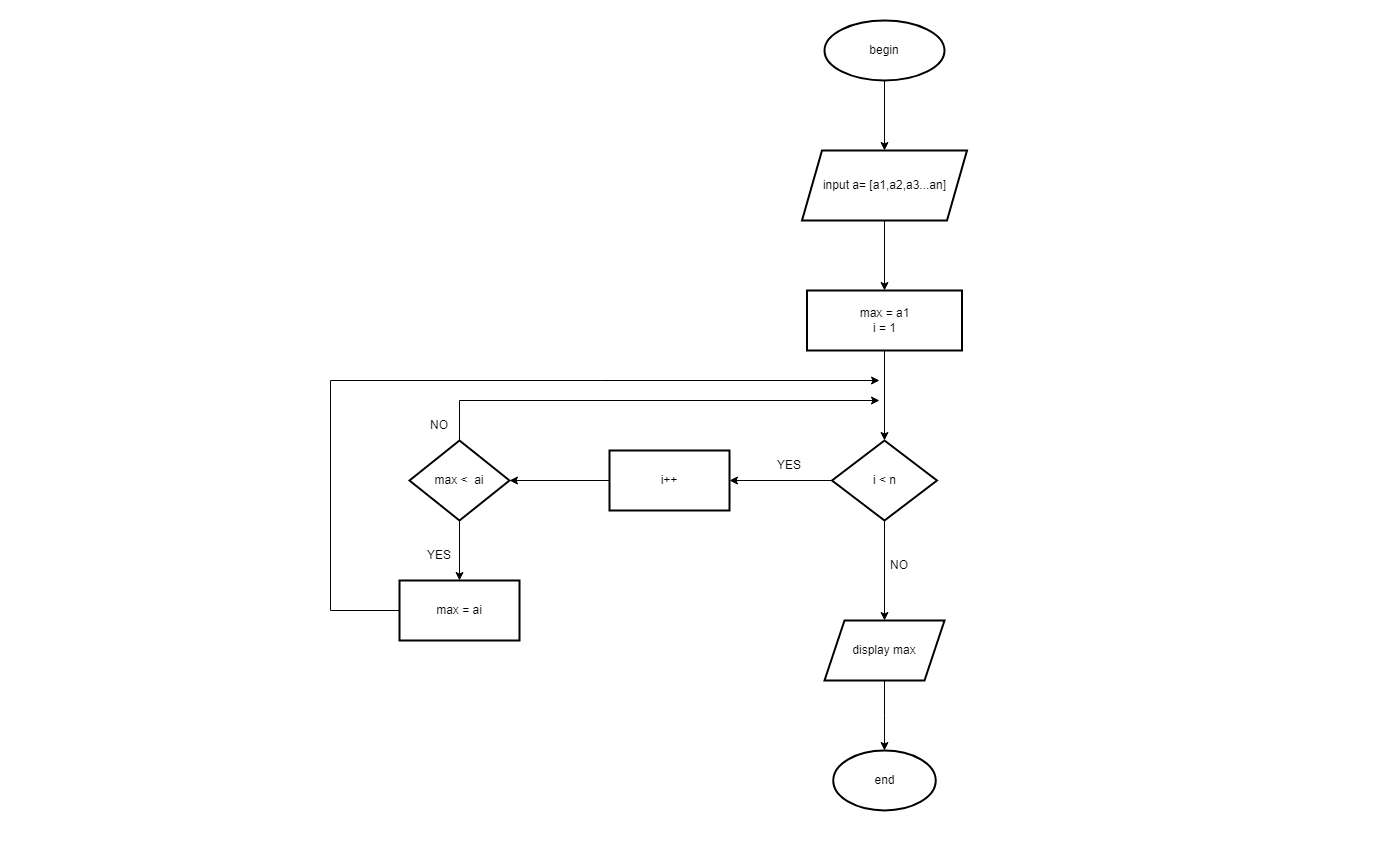

The diagram above was exported from draw.io. Its source (the exported page's mxGraphModel, read from the mxfile embedded in the PNG):
<mxGraphModel dx="1434" dy="796" grid="1" gridSize="10" guides="1" tooltips="1" connect="1" arrows="1" fold="1" page="1" pageScale="1" pageWidth="1400" pageHeight="850" math="0" shadow="0">
  <root>
    <mxCell id="0" />
    <mxCell id="1" parent="0" />
    <mxCell id="2Fv6rbg-n7NaPp5jEUL3-2" value="" style="edgeStyle=orthogonalEdgeStyle;rounded=0;orthogonalLoop=1;jettySize=auto;html=1;" edge="1" parent="1" source="MP4T289-esGeaQJlBtEu-4" target="2Fv6rbg-n7NaPp5jEUL3-1">
      <mxGeometry relative="1" as="geometry" />
    </mxCell>
    <mxCell id="MP4T289-esGeaQJlBtEu-4" value="begin" style="strokeWidth=2;html=1;shape=mxgraph.flowchart.start_1;whiteSpace=wrap;" parent="1" vertex="1">
      <mxGeometry x="824" y="20" width="120" height="60" as="geometry" />
    </mxCell>
    <mxCell id="2Fv6rbg-n7NaPp5jEUL3-25" value="" style="edgeStyle=orthogonalEdgeStyle;rounded=0;orthogonalLoop=1;jettySize=auto;html=1;" edge="1" parent="1" source="2Fv6rbg-n7NaPp5jEUL3-1" target="2Fv6rbg-n7NaPp5jEUL3-5">
      <mxGeometry relative="1" as="geometry" />
    </mxCell>
    <mxCell id="2Fv6rbg-n7NaPp5jEUL3-1" value="input a= [a1,a2,a3...an]" style="shape=parallelogram;perimeter=parallelogramPerimeter;whiteSpace=wrap;html=1;fixedSize=1;strokeWidth=2;" vertex="1" parent="1">
      <mxGeometry x="801.5" y="150" width="165" height="70" as="geometry" />
    </mxCell>
    <mxCell id="2Fv6rbg-n7NaPp5jEUL3-6" value="" style="edgeStyle=orthogonalEdgeStyle;rounded=0;orthogonalLoop=1;jettySize=auto;html=1;" edge="1" parent="1" target="2Fv6rbg-n7NaPp5jEUL3-5">
      <mxGeometry relative="1" as="geometry">
        <mxPoint x="884" y="310" as="sourcePoint" />
      </mxGeometry>
    </mxCell>
    <mxCell id="2Fv6rbg-n7NaPp5jEUL3-8" value="" style="edgeStyle=orthogonalEdgeStyle;rounded=0;orthogonalLoop=1;jettySize=auto;html=1;" edge="1" parent="1" source="2Fv6rbg-n7NaPp5jEUL3-5" target="2Fv6rbg-n7NaPp5jEUL3-7">
      <mxGeometry relative="1" as="geometry" />
    </mxCell>
    <mxCell id="2Fv6rbg-n7NaPp5jEUL3-5" value="max = a1&lt;br&gt;i = 1" style="whiteSpace=wrap;html=1;strokeWidth=2;" vertex="1" parent="1">
      <mxGeometry x="806.5" y="290" width="155" height="60" as="geometry" />
    </mxCell>
    <mxCell id="2Fv6rbg-n7NaPp5jEUL3-12" value="" style="edgeStyle=orthogonalEdgeStyle;rounded=0;orthogonalLoop=1;jettySize=auto;html=1;" edge="1" parent="1" source="2Fv6rbg-n7NaPp5jEUL3-7" target="2Fv6rbg-n7NaPp5jEUL3-11">
      <mxGeometry relative="1" as="geometry" />
    </mxCell>
    <mxCell id="2Fv6rbg-n7NaPp5jEUL3-17" value="" style="edgeStyle=orthogonalEdgeStyle;rounded=0;orthogonalLoop=1;jettySize=auto;html=1;" edge="1" parent="1" source="2Fv6rbg-n7NaPp5jEUL3-7" target="2Fv6rbg-n7NaPp5jEUL3-16">
      <mxGeometry relative="1" as="geometry" />
    </mxCell>
    <mxCell id="2Fv6rbg-n7NaPp5jEUL3-7" value="i &amp;lt; n" style="rhombus;whiteSpace=wrap;html=1;strokeWidth=2;" vertex="1" parent="1">
      <mxGeometry x="831.5" y="440" width="105" height="80" as="geometry" />
    </mxCell>
    <mxCell id="2Fv6rbg-n7NaPp5jEUL3-14" value="" style="edgeStyle=orthogonalEdgeStyle;rounded=0;orthogonalLoop=1;jettySize=auto;html=1;" edge="1" parent="1" source="2Fv6rbg-n7NaPp5jEUL3-11" target="2Fv6rbg-n7NaPp5jEUL3-13">
      <mxGeometry relative="1" as="geometry" />
    </mxCell>
    <mxCell id="2Fv6rbg-n7NaPp5jEUL3-11" value="display max" style="shape=parallelogram;perimeter=parallelogramPerimeter;whiteSpace=wrap;html=1;fixedSize=1;strokeWidth=2;" vertex="1" parent="1">
      <mxGeometry x="824" y="620" width="120" height="60" as="geometry" />
    </mxCell>
    <mxCell id="2Fv6rbg-n7NaPp5jEUL3-13" value="end" style="ellipse;whiteSpace=wrap;html=1;strokeWidth=2;" vertex="1" parent="1">
      <mxGeometry x="832.75" y="750" width="102.5" height="60" as="geometry" />
    </mxCell>
    <mxCell id="2Fv6rbg-n7NaPp5jEUL3-15" value="NO" style="text;strokeColor=none;align=center;fillColor=none;html=1;verticalAlign=middle;whiteSpace=wrap;rounded=0;" vertex="1" parent="1">
      <mxGeometry x="869" y="550" width="60" height="30" as="geometry" />
    </mxCell>
    <mxCell id="2Fv6rbg-n7NaPp5jEUL3-20" value="" style="edgeStyle=orthogonalEdgeStyle;rounded=0;orthogonalLoop=1;jettySize=auto;html=1;" edge="1" parent="1" source="2Fv6rbg-n7NaPp5jEUL3-16" target="2Fv6rbg-n7NaPp5jEUL3-19">
      <mxGeometry relative="1" as="geometry" />
    </mxCell>
    <mxCell id="2Fv6rbg-n7NaPp5jEUL3-16" value="i++" style="whiteSpace=wrap;html=1;strokeWidth=2;" vertex="1" parent="1">
      <mxGeometry x="609" y="450" width="120" height="60" as="geometry" />
    </mxCell>
    <mxCell id="2Fv6rbg-n7NaPp5jEUL3-18" value="YES" style="text;strokeColor=none;align=center;fillColor=none;html=1;verticalAlign=middle;whiteSpace=wrap;rounded=0;" vertex="1" parent="1">
      <mxGeometry x="759" y="450" width="60" height="30" as="geometry" />
    </mxCell>
    <mxCell id="2Fv6rbg-n7NaPp5jEUL3-22" value="" style="edgeStyle=orthogonalEdgeStyle;rounded=0;orthogonalLoop=1;jettySize=auto;html=1;" edge="1" parent="1" source="2Fv6rbg-n7NaPp5jEUL3-19" target="2Fv6rbg-n7NaPp5jEUL3-21">
      <mxGeometry relative="1" as="geometry" />
    </mxCell>
    <mxCell id="2Fv6rbg-n7NaPp5jEUL3-24" value="" style="edgeStyle=orthogonalEdgeStyle;rounded=0;orthogonalLoop=1;jettySize=auto;html=1;" edge="1" parent="1" source="2Fv6rbg-n7NaPp5jEUL3-19">
      <mxGeometry relative="1" as="geometry">
        <mxPoint x="879" y="400" as="targetPoint" />
        <Array as="points">
          <mxPoint x="459" y="400" />
        </Array>
      </mxGeometry>
    </mxCell>
    <mxCell id="2Fv6rbg-n7NaPp5jEUL3-19" value="max &amp;lt;&amp;nbsp; ai" style="rhombus;whiteSpace=wrap;html=1;strokeWidth=2;" vertex="1" parent="1">
      <mxGeometry x="409" y="440" width="100" height="80" as="geometry" />
    </mxCell>
    <mxCell id="2Fv6rbg-n7NaPp5jEUL3-29" value="" style="edgeStyle=orthogonalEdgeStyle;rounded=0;orthogonalLoop=1;jettySize=auto;html=1;" edge="1" parent="1" source="2Fv6rbg-n7NaPp5jEUL3-21">
      <mxGeometry relative="1" as="geometry">
        <mxPoint x="879" y="380" as="targetPoint" />
        <Array as="points">
          <mxPoint x="330" y="610" />
        </Array>
      </mxGeometry>
    </mxCell>
    <mxCell id="2Fv6rbg-n7NaPp5jEUL3-21" value="max = ai" style="whiteSpace=wrap;html=1;strokeWidth=2;" vertex="1" parent="1">
      <mxGeometry x="399" y="580" width="120" height="60" as="geometry" />
    </mxCell>
    <mxCell id="2Fv6rbg-n7NaPp5jEUL3-26" value="NO" style="text;strokeColor=none;align=center;fillColor=none;html=1;verticalAlign=middle;whiteSpace=wrap;rounded=0;" vertex="1" parent="1">
      <mxGeometry x="409" y="410" width="60" height="30" as="geometry" />
    </mxCell>
    <mxCell id="2Fv6rbg-n7NaPp5jEUL3-27" value="YES" style="text;strokeColor=none;align=center;fillColor=none;html=1;verticalAlign=middle;whiteSpace=wrap;rounded=0;" vertex="1" parent="1">
      <mxGeometry x="409" y="540" width="60" height="30" as="geometry" />
    </mxCell>
  </root>
</mxGraphModel>